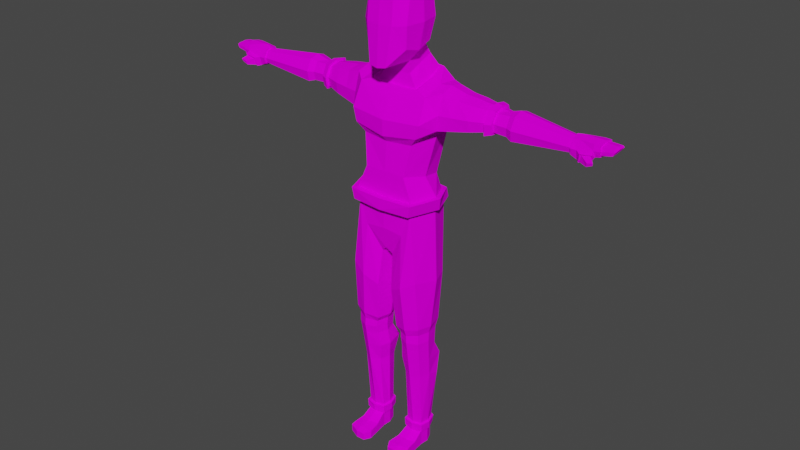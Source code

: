 # Source: Policeman.blend  (saved by Blender 2.92.15; exported with 4.5.12 LTS)
import bpy
from mathutils import Matrix  # noqa: F401  (used for matrix-valued properties, if any)

bpy.ops.wm.read_factory_settings(use_empty=True)
scene = bpy.context.scene
scene.name = 'Scene'

# ---- collections
col_collection = bpy.data.collections.new('Collection'); scene.collection.children.link(col_collection)

# ---- images (referenced by path relative to the original .blend; pixels are not part of the script)
import os
ASSET_DIR = os.environ.get("B2B_ASSET_DIR", "")  # directory of the original .blend (textures are referenced by path, not embedded)
HERE = os.path.dirname(os.path.abspath(__file__))  # packed textures are extracted next to this script under _unpacked/

def load_image(name, relpath, width, height, colorspace="sRGB"):
    """Load a texture the original file referenced (path relative to the .blend, or extracted next to this script)."""
    p = next((c for c in (os.path.join(HERE, relpath), os.path.join(ASSET_DIR, relpath)) if relpath and os.path.exists(c)), "")
    if p:
        img = bpy.data.images.load(p, check_existing=True)
        img.name = name
    else:  # same state as the original file: an image datablock whose file is absent (Cycles renders it pink)
        img = bpy.data.images.new(name, width, height)
        img.source = "FILE"
        img.filepath = "//" + (relpath or name)
    img.colorspace_settings.name = colorspace
    return img
img_policeman_diffuse = load_image('Policeman Diffuse', 'Policeman Diffuse.png', 1024, 1024, 'sRGB')

# ---- materials (node trees are filled in below, after node groups)
mat_material = bpy.data.materials.new('Material')
mat_material.alpha_threshold = 0.0
mat_material.use_transparent_shadow = False
mat_material.line_color = (0.0, 0.0, 0.0, 1.0)

# ---- material node trees
mat_material.use_nodes = True; mat_material.node_tree.nodes.clear()
_N = mat_material.node_tree.nodes; _L = mat_material.node_tree.links
n0 = _N.new('ShaderNodeOutputMaterial'); n0.name = 'Material Output'; n0.location = (300, 300)
n1 = _N.new('ShaderNodeBsdfPrincipled'); n1.name = 'Principled BSDF'; n1.location = (10, 300)
n1.distribution = 'GGX'
n1.subsurface_method = 'BURLEY'
n1.inputs[2].default_value = 0.4
n1.inputs[3].default_value = 1.45
n1.inputs[13].default_value = 0.0
n1.inputs[27].default_value = (0.0, 0.0, 0.0, 1.0)
n1.inputs[28].default_value = 1.0
n2 = _N.new('ShaderNodeTexImage'); n2.name = 'Image Texture'; n2.location = (-336, 202)
n2.image = img_policeman_diffuse
_L.new(n1.outputs[0], n0.inputs[0])
_L.new(n2.outputs[0], n1.inputs[0])
n0.is_active_output = True

# ---- world
world_world = bpy.data.worlds.new('World'); scene.world = world_world
world_world.use_nodes = True; world_world.node_tree.nodes.clear()
_N = world_world.node_tree.nodes; _L = world_world.node_tree.links
n0 = _N.new('ShaderNodeOutputWorld'); n0.name = 'World Output'; n0.location = (300, 300)
n1 = _N.new('ShaderNodeBackground'); n1.name = 'Background'; n1.location = (10, 300)
n1.inputs[0].default_value = (0.05088, 0.05088, 0.05088, 1.0)
_L.new(n1.outputs[0], n0.inputs[0])
n0.is_active_output = True
world_world.color = (0.05088, 0.05088, 0.05088)
world_world.use_sun_shadow = False
world_world.sun_shadow_jitter_overblur = 0.0

# ---- meshes
me_cube = bpy.data.meshes.new('Cube')
me_cube.from_pydata([(0.08663, 0.08464, 1.845), (0.08663, 0.06776, 1.684), (0.08663, -0.0437, 1.848), (0.08663, -0.06165, 1.677), (0.0, 0.08661, 1.659), (0.0, -0.09215, 1.878), (0.0, -0.1165, 1.608), (0.0, 0.1088, 1.87), (0.09306, 0.09032, 1.765), (0.09306, -0.06679, 1.762), (0.09306, 0.02238, 1.865), (0.03592, -0.1122, 1.614), (0.05358, 0.1046, 1.866), (0.09306, 0.001149, 1.662), (0.05358, 0.08338, 1.663), (0.05358, -0.08901, 1.873), (0.0, 0.1299, 1.765), (0.0, -0.004199, 1.611), (0.0, -0.1064, 1.762), (0.0, 0.02773, 1.905), (0.05421, -0.003527, 1.618), (0.1066, 0.01177, 1.763), (0.05421, 0.1249, 1.765), (0.05421, -0.1014, 1.762), (0.05421, 0.02706, 1.899), (0.08225, 0.1329, 1.569), (0.0, 0.1442, 1.558), (0.0, -0.007139, 1.518), (0.09049, -0.01405, 1.521), (0.1472, 0.1373, 1.531), (0.0, 0.1475, 1.504), (0.0, -0.05701, 1.473), (0.1476, -0.03189, 1.51), (0.1351, 0.133, 1.392), (0.0, 0.136, 1.386), (0.0, -0.08939, 1.347), (0.1381, -0.07307, 1.364), (0.1936, 0.1115, 1.532), (0.1934, 0.00698, 1.524), (0.1851, 0.1062, 1.407), (0.1855, -0.01453, 1.39), (0.1185, 0.1236, 1.066), (0.0, 0.1461, 1.066), (0.0, -0.08629, 1.063), (0.1192, -0.07904, 1.066), (0.02288, 0.1232, 0.8695), (0.0, 0.1219, 0.8785), (0.0, -0.07338, 0.8902), (0.0236, -0.06477, 0.8695), (0.1469, -0.0598, 0.5077), (0.06133, -0.0598, 0.5077), (0.1227, 0.05445, 0.06802), (0.1341, -0.01661, 0.06802), (0.07512, 0.05445, 0.06802), (0.06472, -0.01661, 0.06802), (0.1089, 0.09009, 1.175), (0.0, -0.07841, 1.207), (0.08639, -0.07771, 1.205), (0.0, 0.09303, 1.175), (0.1465, -0.05916, 0.5479), (0.1492, 0.04503, 0.5453), (0.05999, -0.05916, 0.534), (0.06263, 0.04503, 0.5314), (0.1479, 0.04251, 0.4717), (0.06501, 0.04251, 0.4717), (0.06236, -0.05401, 0.4743), (0.1452, -0.05401, 0.4743), (0.08984, 0.05351, 1.855), (0.08984, 0.03446, 1.673), (0.0, 0.06824, 1.893), (0.05389, 0.03992, 1.641), (0.09981, 0.05104, 1.764), (0.05389, 0.06584, 1.888), (0.08957, 0.07059, 1.542), (0.1921, 0.0615, 1.54), (0.1445, 0.05663, 1.536), (0.1578, 0.03212, 1.374), (0.1921, 0.04504, 1.387), (0.1611, -0.01258, 0.5077), (0.1556, 0.02425, 1.066), (0.0, 0.02483, 0.8902), (0.009785, 0.02378, 0.8695), (0.04752, -0.01258, 0.5077), (0.1375, 0.01858, 0.06802), (0.06191, 0.01858, 0.06802), (0.1222, 0.006722, 1.191), (0.04618, -0.01055, 0.534), (0.1607, -0.01055, 0.5479), (0.1594, -0.009234, 0.4743), (0.04855, -0.009234, 0.4743), (0.1512, -0.0735, 1.418), (0.1574, 0.1392, 1.474), (0.0, 0.1437, 1.439), (0.0, -0.09004, 1.41), (0.1924, -0.01629, 1.45), (0.1918, 0.1183, 1.468), (0.08147, -0.08452, 0.9694), (0.08075, 0.1432, 0.9694), (0.0, 0.1461, 0.9782), (0.0, -0.08629, 0.9782), (0.1047, -0.08002, 0.5077), (0.09993, -0.02429, 0.06802), (0.09946, 0.06263, 0.06802), (0.1064, 0.06458, 0.5384), (0.1038, -0.07938, 0.5409), (0.1043, -0.07423, 0.4743), (0.107, 0.06206, 0.4717), (0.1543, 0.07728, 0.7787), (0.149, -0.08377, 0.7869), (0.03272, -0.0831, 0.721), (0.03809, 0.07795, 0.7128), (0.1789, 0.00886, 0.7752), (0.02015, 0.01154, 0.7219), (0.09079, -0.1022, 0.7547), (0.09738, 0.09573, 0.7447), (0.1528, -0.06816, 0.5793), (0.04547, -0.06807, 0.5586), (0.0594, 0.06143, 0.5553), (0.169, -0.009119, 0.5778), (0.03182, -0.008766, 0.5587), (0.1021, -0.08815, 0.5691), (0.1052, 0.08074, 0.5655), (0.1498, 0.06134, 0.576), (0.1442, 0.08005, 0.4083), (0.05341, 0.06931, 0.4164), (0.05564, -0.04494, 0.4105), (0.142, -0.04494, 0.4105), (0.1562, -0.001574, 0.4105), (0.04186, -0.001574, 0.4105), (0.1037, -0.06516, 0.4105), (0.1059, 0.0996, 0.4083), (0.1513, 0.0569, 0.3248), (0.1526, 0.006844, 0.3403), (0.05269, 0.006844, 0.3403), (0.103, -0.05518, 0.3403), (0.1159, 0.07645, 0.3248), (0.07141, 0.0569, 0.3248), (0.06646, -0.03496, 0.3403), (0.1384, -0.03496, 0.3403), (0.1375, 0.01888, -0.0009631), (0.1341, -0.01632, -0.0009631), (0.06191, 0.01888, -0.0009631), (0.06472, -0.01632, -0.0009631), (0.09993, -0.024, -0.0009631), (0.09946, 0.06293, -0.0009631), (0.1227, 0.05474, -0.0009631), (0.07512, 0.05474, -0.0009631), (0.0997, 0.01888, -0.0009631), (0.1003, -0.1485, 0.02945), (0.06512, -0.147, 0.02945), (0.1443, -0.1291, 0.02945), (0.1003, -0.1482, -0.0009631), (0.1443, -0.1288, -0.0009631), (0.06512, -0.1467, -0.0009631), (0.1417, -0.1077, -0.0009631), (0.1002, -0.1212, -0.0009631), (0.1417, -0.108, 0.03583), (0.1002, -0.1214, 0.03786), (0.04947, -0.1186, -0.0009631), (0.04947, -0.1189, 0.03312), (0.1001, -0.07258, -0.0009631), (0.05709, -0.06777, 0.03781), (0.1379, -0.06202, -0.0009631), (0.1379, -0.06231, 0.03916), (0.1001, -0.07287, 0.04018), (0.06055, -0.0443, -0.0009631), (0.4213, 0.08606, 1.494), (0.4213, 0.07629, 1.424), (0.4212, 0.117, 1.463), (0.4225, 0.1097, 1.487), (0.4204, 0.1078, 1.435), (0.7066, 0.06006, 1.489), (0.7075, 0.03824, 1.482), (0.7066, 0.05234, 1.434), (0.7058, 0.02853, 1.439), (0.7068, 0.02479, 1.457), (0.7065, 0.08449, 1.463), (0.7077, 0.07877, 1.483), (0.7057, 0.07721, 1.445), (0.0, -0.001631, 1.565), (0.05439, 0.1127, 1.617), (0.0, 0.1158, 1.619), (0.05421, -0.0008463, 1.571), (0.05389, 0.05265, 1.593), (0.3067, 0.06101, 1.406), (0.3067, 0.07667, 1.512), (0.3065, 0.129, 1.465), (0.308, 0.1207, 1.505), (0.3031, 0.007455, 1.41), (0.3069, 0.003581, 1.453), (0.3078, 0.02763, 1.501), (0.3028, 0.1163, 1.421), (0.4698, 0.02559, 1.415), (0.4709, 0.06731, 1.408), (0.4708, 0.1237, 1.464), (0.4726, 0.1136, 1.5), (0.4696, 0.1109, 1.423), (0.4709, 0.08084, 1.51), (0.4712, 0.01904, 1.455), (0.4722, 0.0426, 1.499), (0.4452, 0.03588, 1.422), (0.446, 0.1203, 1.464), (0.445, 0.1093, 1.429), (0.4463, 0.03024, 1.456), (0.4461, 0.0718, 1.416), (0.4475, 0.1117, 1.494), (0.4461, 0.08345, 1.502), (0.4472, 0.05053, 1.493), (0.3915, 0.07232, 1.419), (0.3915, 0.08362, 1.498), (0.3927, 0.1126, 1.492), (0.3917, 0.03161, 1.456), (0.3898, 0.11, 1.431), (0.3914, 0.1201, 1.463), (0.39, 0.03611, 1.424), (0.3925, 0.05045, 1.49), (0.3098, 0.07692, 1.511), (0.2512, 0.06932, 1.52), (0.2536, 0.01785, 1.507), (0.2537, 0.1163, 1.513), (0.2387, 0.1227, 1.467), (0.2426, -0.007572, 1.451), (0.1296, 0.1239, 1.346), (0.1073, -0.05884, 1.328), (0.0, 0.1269, 1.342), (0.0, -0.06752, 1.321), (0.1503, 0.02675, 1.335), (0.0, -0.08423, 1.108), (0.1152, 0.1122, 1.103), (0.1257, -0.08162, 1.112), (0.0, 0.128, 1.103), (0.1619, 0.02059, 1.114), (0.7515, 0.0109, 1.45), (0.7451, 0.01367, 1.423), (0.784, 0.01342, 1.439), (0.7882, 0.0103, 1.456), (0.7852, -0.007285, 1.436), (0.7817, -0.003864, 1.421), (0.8051, -0.00448, 1.431), (0.8075, -0.007481, 1.441), (0.8563, 0.06049, 1.491), (0.8571, 0.02856, 1.487), (0.8563, 0.05642, 1.468), (0.8563, 0.0274, 1.467), (0.8641, 0.02741, 1.48), (0.8641, 0.08649, 1.482), (0.8574, 0.08732, 1.487), (0.8562, 0.08316, 1.47), (0.8634, 0.05915, 1.484), (0.8342, 0.05512, 1.462), (0.8121, 0.05383, 1.456), (0.8114, 0.07933, 1.461), (0.8338, 0.08124, 1.465), (0.835, 0.02849, 1.487), (0.8129, 0.02841, 1.488), (0.8148, 0.0258, 1.473), (0.8394, 0.0266, 1.477), (0.8132, 0.08717, 1.489), (0.8353, 0.08724, 1.488), (0.8394, 0.08589, 1.479), (0.8146, 0.08529, 1.477), (0.8339, 0.02784, 1.462), (0.8116, 0.02828, 1.458), (0.8121, 0.06033, 1.493), (0.8342, 0.06041, 1.492), (0.1263, 0.05476, 0.1002), (0.1394, 0.01711, 0.1021), (0.06075, 0.01711, 0.1021), (0.1003, -0.02816, 0.1021), (0.1015, 0.06436, 0.1002), (0.07466, 0.05476, 0.1002), (0.06494, -0.01891, 0.1021), (0.1346, -0.01891, 0.1021), (0.1465, 0.01864, 0.06802), (0.1423, -0.02501, 0.06802), (0.05279, 0.01864, 0.06802), (0.05628, -0.02501, 0.06802), (0.09995, -0.03453, 0.06802), (0.09936, 0.07327, 0.06802), (0.1282, 0.06312, 0.06802), (0.1327, 0.06351, 0.1002), (0.06918, 0.06312, 0.06802), (0.1489, 0.01682, 0.1021), (0.05136, 0.01682, 0.1021), (0.1004, -0.03932, 0.1021), (0.1019, 0.07542, 0.1002), (0.0686, 0.06351, 0.1002), (0.05655, -0.02785, 0.1021), (0.143, -0.02785, 0.1021), (0.1284, 0.1378, 1.066), (0.0, 0.1656, 1.066), (0.1744, 0.02469, 1.066), (0.1293, -0.1031, 1.066), (0.0, -0.112, 1.063), (0.0, -0.1095, 1.108), (0.1822, 0.02017, 1.114), (0.1244, 0.1335, 1.103), (0.1373, -0.1062, 1.112), (0.0, 0.153, 1.103), (0.3676, 0.1226, 1.464), (0.3656, 0.02807, 1.42), (0.3687, 0.04404, 1.493), (0.3677, 0.06914, 1.416), (0.3686, 0.08174, 1.502), (0.3689, 0.1148, 1.495), (0.3679, 0.02374, 1.455), (0.3654, 0.1118, 1.428), (0.3677, 0.06747, 1.405), (0.3915, 0.07145, 1.409), (0.3686, 0.08324, 1.513), (0.3915, 0.08559, 1.508), (0.3689, 0.1247, 1.505), (0.3927, 0.1218, 1.5), (0.3679, 0.01064, 1.454), (0.3917, 0.02049, 1.455), (0.3654, 0.1208, 1.42), (0.3898, 0.1186, 1.424), (0.3925, 0.04407, 1.498), (0.3914, 0.1313, 1.465), (0.39, 0.02613, 1.416), (0.3676, 0.1344, 1.465), (0.3656, 0.01606, 1.41), (0.3687, 0.03606, 1.501), (0.7054, 0.06004, 1.497), (0.7068, 0.03309, 1.487), (0.7036, 0.05302, 1.427), (0.7041, 0.02263, 1.435), (0.7065, 0.01728, 1.458), (0.7061, 0.09207, 1.463), (0.707, 0.08451, 1.488), (0.704, 0.08309, 1.44), (0.7305, 0.06018, 1.501), (0.7314, 0.03348, 1.491), (0.7299, 0.0177, 1.458), (0.7292, 0.02466, 1.423), (0.7313, 0.05304, 1.416), (0.7311, 0.09216, 1.462), (0.7318, 0.08437, 1.492), (0.7303, 0.08247, 1.429), (0.7905, 0.08264, 1.451), (0.7898, 0.09216, 1.472), (0.7938, 0.02704, 1.447), (0.7923, 0.05303, 1.442), (0.7899, 0.06026, 1.501), (0.7905, 0.02311, 1.494), (0.7909, 0.01763, 1.472), (0.7909, 0.09303, 1.494), (0.8139, 0.05435, 1.448), (0.8131, 0.02291, 1.493), (0.7486, 0.005051, 1.453), (0.7409, 0.01367, 1.419), (0.788, 0.01639, 1.435), (0.7939, 0.006262, 1.459), (0.8146, 0.09264, 1.475), (0.8128, 0.02268, 1.453), (0.8123, 0.08473, 1.455), (0.8149, 0.01821, 1.473), (0.8133, 0.09354, 1.493), (0.8123, 0.06035, 1.5), (0.09491, 0.1407, 1.569), (0.0, 0.1569, 1.57), (0.1076, 0.07157, 1.55), (0.103, -0.023, 1.527), (0.0, -0.02929, 1.518)], [], [(181, 180, 25, 26), (70, 68, 13, 20), (20, 13, 3, 11), (17, 20, 11, 6), (68, 71, 21, 13), (71, 67, 10, 21), (13, 21, 9, 3), (4, 16, 22, 14), (21, 10, 2, 9), (16, 7, 12, 22), (14, 22, 8, 1), (3, 9, 23, 11), (22, 12, 0, 8), (9, 2, 15, 23), (11, 23, 18, 6), (67, 72, 24, 10), (72, 69, 19, 24), (24, 19, 5, 15), (10, 24, 15, 2), (183, 182, 28, 73), (182, 179, 27, 28), (75, 32, 38, 74), (73, 28, 362, 361), (25, 73, 361, 359), (231, 229, 297, 295), (92, 91, 33, 34), (90, 93, 35, 36), (208, 167, 214), (90, 36, 40, 94), (76, 33, 39, 77), (91, 29, 37, 95), (87, 59, 49, 78), (41, 42, 290, 289), (43, 44, 292, 293), (80, 81, 48, 47), (98, 97, 45, 46), (96, 99, 47, 48), (269, 265, 280, 285), (104, 61, 50, 100), (62, 103, 106, 64), (60, 87, 78), (51, 83, 139, 145), (267, 270, 286, 283), (102, 53, 281, 278), (268, 271, 287, 284), (224, 222, 55, 58), (226, 223, 57, 85), (223, 225, 56, 57), (121, 122, 60, 103), (119, 117, 62, 86), (120, 116, 61, 104), (118, 115, 59, 87), (78, 49, 66, 88), (100, 50, 65, 105), (86, 62, 82), (50, 82, 89, 65), (64, 89, 82), (122, 118, 87, 60), (116, 119, 86, 61), (222, 226, 85, 55), (101, 52, 274, 277), (266, 272, 288, 282), (102, 51, 145, 144), (61, 86, 82, 50), (46, 45, 81, 80), (230, 228, 296, 298), (62, 64, 82), (36, 76, 77, 40), (200, 203, 211, 214), (29, 75, 74, 37), (180, 183, 73, 25), (12, 7, 69, 72), (0, 12, 72, 67), (23, 15, 5, 18), (1, 8, 71, 68), (14, 1, 68, 70), (210, 209, 166, 169), (33, 91, 95, 39), (32, 90, 94, 38), (213, 210, 169, 168), (32, 31, 93, 90), (30, 29, 91, 92), (154, 156, 150, 152), (63, 60, 78), (49, 100, 105, 66), (115, 120, 104, 59), (117, 121, 103, 62), (51, 102, 278, 279), (83, 52, 140, 139), (88, 63, 78), (59, 104, 100, 49), (265, 266, 282, 280), (44, 43, 99, 96), (42, 41, 97, 98), (60, 63, 106, 103), (45, 97, 114, 110), (44, 96, 113, 108), (48, 81, 112, 109), (41, 79, 111, 107), (79, 44, 108, 111), (96, 48, 109, 113), (81, 45, 110, 112), (97, 41, 107, 114), (110, 114, 121, 117), (108, 113, 120, 115), (109, 112, 119, 116), (107, 111, 118, 122), (111, 108, 115, 118), (113, 109, 116, 120), (112, 110, 117, 119), (114, 107, 122, 121), (64, 106, 130, 124), (66, 105, 129, 126), (65, 89, 128, 125), (63, 88, 127, 123), (88, 66, 126, 127), (105, 65, 125, 129), (89, 64, 124, 128), (106, 63, 123, 130), (124, 130, 135, 136), (126, 129, 134, 138), (125, 128, 133, 137), (123, 127, 132, 131), (127, 126, 138, 132), (129, 125, 137, 134), (128, 124, 136, 133), (130, 123, 131, 135), (147, 143, 142, 141), (144, 147, 141, 146), (145, 139, 147, 144), (139, 140, 143, 147), (54, 84, 141, 142), (53, 102, 144, 146), (84, 53, 146, 141), (155, 154, 152, 151), (150, 148, 151, 152), (148, 149, 153, 151), (156, 157, 148, 150), (159, 158, 153, 149), (157, 159, 149, 148), (158, 155, 151, 153), (165, 160, 155, 158), (164, 161, 159, 157), (161, 165, 158, 159), (163, 164, 157, 156), (160, 162, 154, 155), (162, 163, 156, 154), (140, 52, 163, 162), (143, 140, 162, 160), (52, 101, 164, 163), (54, 142, 165, 161), (101, 54, 161, 164), (142, 143, 160, 165), (195, 197, 171, 177), (196, 194, 176, 178), (192, 193, 173, 174), (194, 195, 177, 176), (208, 212, 170, 167), (211, 203, 207, 215), (212, 213, 168, 170), (167, 204, 200), (198, 192, 174, 175), (197, 199, 172, 171), (199, 198, 175, 172), (193, 196, 178, 173), (14, 70, 183, 180), (20, 17, 179, 182), (70, 20, 182, 183), (4, 14, 180, 181), (74, 38, 218, 217), (39, 220, 186, 191), (94, 40, 221), (77, 39, 191, 184), (95, 37, 219, 220), (37, 74, 217, 219), (40, 77, 184, 188), (38, 94, 221, 218), (204, 202, 196, 193), (207, 203, 198, 199), (206, 207, 199, 197), (203, 200, 192, 198), (201, 205, 195, 194), (200, 204, 193, 192), (202, 201, 194, 196), (205, 206, 197, 195), (169, 166, 206, 205), (170, 168, 201, 202), (168, 169, 205, 201), (214, 167, 200), (167, 170, 202, 204), (210, 213, 318, 312), (306, 299, 320, 315), (212, 208, 308, 316), (305, 300, 321, 313), (214, 211, 314, 319), (187, 185, 216), (302, 306, 315, 307), (213, 212, 316, 318), (215, 166, 209), (207, 206, 166), (215, 207, 166), (185, 190, 216), (304, 187, 216, 303), (217, 218, 190, 185), (218, 221, 189, 190), (220, 219, 187, 186), (220, 39, 95), (219, 217, 185, 187), (221, 40, 188, 189), (33, 76, 226, 222), (36, 35, 225, 223), (76, 36, 223, 226), (34, 33, 222, 224), (55, 85, 231, 228), (58, 55, 228, 230), (85, 57, 229, 231), (57, 56, 227, 229), (263, 257, 357, 358), (233, 232, 349, 350), (173, 178, 330, 325), (251, 250, 347, 355), (262, 255, 356, 354), (261, 249, 242, 243), (259, 258, 246, 245), (249, 252, 247, 242), (253, 256, 244, 241), (177, 171, 323, 329), (176, 177, 329, 328), (255, 254, 348, 356), (254, 263, 358, 348), (234, 235, 239, 238), (175, 174, 326, 327), (232, 235, 352, 349), (250, 262, 354, 347), (236, 237, 238, 239), (232, 233, 237, 236), (235, 232, 236, 239), (233, 234, 238, 237), (248, 244, 243, 242), (245, 248, 242, 247), (246, 240, 248, 245), (240, 241, 244, 248), (252, 259, 245, 247), (258, 264, 240, 246), (256, 261, 243, 244), (264, 253, 241, 240), (174, 173, 325, 326), (263, 254, 253, 264), (260, 251, 355, 353), (255, 262, 261, 256), (235, 234, 351, 352), (257, 263, 264, 258), (178, 176, 328, 330), (251, 260, 259, 252), (171, 172, 324, 323), (254, 255, 256, 253), (172, 175, 327, 324), (250, 251, 252, 249), (234, 233, 350, 351), (260, 257, 258, 259), (257, 260, 353, 357), (262, 250, 249, 261), (136, 135, 269, 270), (138, 134, 268, 272), (137, 133, 267, 271), (131, 132, 266, 265), (132, 138, 272, 266), (134, 137, 271, 268), (133, 136, 270, 267), (135, 131, 265, 269), (285, 280, 279, 278), (283, 286, 281, 275), (284, 287, 276, 277), (282, 288, 274, 273), (280, 282, 273, 279), (287, 283, 275, 276), (288, 284, 277, 274), (286, 285, 278, 281), (270, 269, 285, 286), (52, 83, 273, 274), (83, 51, 279, 273), (272, 268, 284, 288), (84, 54, 276, 275), (53, 84, 275, 281), (271, 267, 283, 287), (54, 101, 277, 276), (297, 294, 293, 292), (295, 297, 292, 291), (298, 296, 289, 290), (296, 295, 291, 289), (229, 227, 294, 297), (228, 231, 295, 296), (79, 41, 289, 291), (44, 79, 291, 292), (299, 304, 311, 320), (190, 189, 305, 301), (188, 184, 302, 300), (186, 187, 304, 299), (184, 191, 306, 302), (189, 188, 300, 305), (191, 186, 299, 306), (190, 301, 303, 216), (322, 317, 310, 309), (315, 320, 318, 316), (313, 321, 319, 314), (307, 315, 316, 308), (320, 311, 312, 318), (321, 307, 308, 319), (322, 313, 314, 317), (312, 311, 309, 310), (303, 301, 322, 309), (304, 303, 309, 311), (209, 210, 312, 310), (301, 305, 313, 322), (208, 214, 319, 308), (300, 302, 307, 321), (211, 215, 317, 314), (215, 209, 310, 317), (325, 330, 338, 335), (324, 327, 333, 332), (323, 324, 332, 331), (327, 326, 334, 333), (334, 341, 351, 350), (337, 331, 343, 346), (338, 336, 340, 339), (334, 335, 342, 341), (328, 329, 337, 336), (326, 325, 335, 334), (330, 328, 336, 338), (329, 323, 331, 337), (331, 332, 344, 343), (332, 333, 345, 344), (335, 338, 339, 342), (336, 337, 346, 340), (345, 333, 349, 352), (333, 334, 350, 349), (341, 345, 352, 351), (343, 344, 348, 358), (345, 341, 354, 356), (346, 343, 358, 357), (339, 340, 353, 355), (344, 345, 356, 348), (342, 339, 355, 347), (340, 346, 357, 353), (341, 342, 347, 354), (361, 362, 32, 75), (360, 359, 29, 30), (362, 363, 31, 32), (359, 361, 75, 29), (28, 27, 363, 362), (26, 25, 359, 360), (8, 0, 67, 71)])
_uv = me_cube.uv_layers.new(name='UVMap')
_uv.uv.foreach_set('vector', [0.1197, 0.8881, 0.1165, 0.888, 0.1149, 0.8861, 0.1198, 0.8851, 0.09776, 0.9121, 0.09553, 0.9119, 0.09533, 0.9099, 0.09776, 0.9095, 0.1452, 0.8792, 0.1449, 0.8766, 0.1487, 0.8761, 0.1517, 0.88, 0.1534, 0.9087, 0.1502, 0.9088, 0.1513, 0.9023, 0.1534, 0.9021, 0.1431, 0.8758, 0.1425, 0.8704, 0.1448, 0.8706, 0.1449, 0.8766, 0.1425, 0.8704, 0.1429, 0.865, 0.1447, 0.8646, 0.1448, 0.8706, 0.1449, 0.8766, 0.1448, 0.8706, 0.1494, 0.8711, 0.1487, 0.8761, 0.1196, 0.8904, 0.1198, 0.8967, 0.1166, 0.8967, 0.1165, 0.8906, 0.1448, 0.8706, 0.1447, 0.8646, 0.1485, 0.8659, 0.1494, 0.8711, 0.1198, 0.8967, 0.1198, 0.9029, 0.1166, 0.9026, 0.1166, 0.8967, 0.1165, 0.8906, 0.1166, 0.8967, 0.1142, 0.8966, 0.1145, 0.8918, 0.1487, 0.8761, 0.1494, 0.8711, 0.1517, 0.8713, 0.1517, 0.88, 0.1166, 0.8967, 0.1166, 0.9026, 0.1146, 0.9013, 0.1142, 0.8966, 0.1494, 0.8711, 0.1485, 0.8659, 0.1515, 0.8647, 0.1517, 0.8713, 0.1121, 0.9007, 0.111, 0.892, 0.1142, 0.892, 0.1142, 0.901, 0.1144, 0.9062, 0.1165, 0.9054, 0.1165, 0.9076, 0.1142, 0.908, 0.1165, 0.9054, 0.1197, 0.9052, 0.1197, 0.9076, 0.1165, 0.9076, 0.1165, 0.9076, 0.1197, 0.9076, 0.1197, 0.9147, 0.1166, 0.9145, 0.1142, 0.908, 0.1165, 0.9076, 0.1166, 0.9145, 0.1146, 0.9119, 0.1233, 0.9078, 0.1236, 0.9112, 0.1213, 0.9131, 0.12, 0.9081, 0.1106, 0.9151, 0.1138, 0.9153, 0.1139, 0.9181, 0.1085, 0.9181, 0.2879, 0.8755, 0.2931, 0.8758, 0.2908, 0.8784, 0.2875, 0.8783, 0.2871, 0.8722, 0.2921, 0.8724, 0.2926, 0.8731, 0.287, 0.8733, 0.2834, 0.8717, 0.2871, 0.8722, 0.287, 0.8733, 0.2829, 0.8724, 0.8973, 0.8722, 0.8994, 0.8782, 0.8987, 0.8797, 0.8961, 0.8722, 0.3039, 0.8579, 0.2946, 0.86, 0.2959, 0.8551, 0.3039, 0.8547, 0.3286, 0.8444, 0.3376, 0.8449, 0.3376, 0.8486, 0.3294, 0.8476, 0.1425, 0.9141, 0.1423, 0.9123, 0.1446, 0.9142, 0.3342, 0.908, 0.3371, 0.9068, 0.3371, 0.9108, 0.3338, 0.912, 0.2881, 0.9013, 0.2821, 0.9025, 0.2837, 0.8995, 0.2873, 0.8992, 0.2946, 0.86, 0.2952, 0.8633, 0.2924, 0.8632, 0.2925, 0.8595, 0.6389, 0.8628, 0.6419, 0.8628, 0.6419, 0.8652, 0.639, 0.8652, 0.8687, 0.867, 0.8757, 0.8684, 0.8757, 0.8695, 0.8681, 0.8679, 0.8757, 0.8547, 0.8687, 0.8551, 0.8681, 0.8537, 0.8757, 0.8531, 0.6712, 0.8787, 0.6711, 0.8775, 0.6763, 0.8772, 0.6769, 0.8784, 0.707, 0.8846, 0.7023, 0.8837, 0.7062, 0.8781, 0.7075, 0.8787, 0.68, 0.8627, 0.6847, 0.8618, 0.6852, 0.8669, 0.6839, 0.8683, 0.7015, 0.9083, 0.703, 0.9079, 0.7033, 0.9085, 0.7014, 0.909, 0.6808, 0.888, 0.6834, 0.8882, 0.6834, 0.8897, 0.6809, 0.8899, 0.7056, 0.8577, 0.7031, 0.858, 0.7034, 0.8541, 0.7058, 0.8542, 0.6357, 0.8629, 0.6389, 0.8628, 0.639, 0.8652, 0.8428, 0.8801, 0.8428, 0.878, 0.8468, 0.878, 0.8468, 0.88, 0.6995, 0.9052, 0.7, 0.9075, 0.6996, 0.908, 0.6989, 0.9051, 0.6459, 0.9048, 0.6445, 0.9055, 0.6441, 0.905, 0.6458, 0.9042, 0.7021, 0.9029, 0.7, 0.9032, 0.6996, 0.9026, 0.7022, 0.9022, 0.3039, 0.8521, 0.2962, 0.8524, 0.2974, 0.8421, 0.3038, 0.8422, 0.3096, 0.8884, 0.3148, 0.8891, 0.3156, 0.8964, 0.3104, 0.8969, 0.3312, 0.8497, 0.3375, 0.8501, 0.3376, 0.8569, 0.3325, 0.857, 0.7031, 0.8596, 0.7003, 0.8599, 0.7005, 0.8581, 0.7031, 0.858, 0.6721, 0.8591, 0.6679, 0.8591, 0.6688, 0.8576, 0.6721, 0.8576, 0.6808, 0.8863, 0.6841, 0.8867, 0.6834, 0.8882, 0.6808, 0.888, 0.6388, 0.861, 0.6424, 0.861, 0.6419, 0.8628, 0.6389, 0.8628, 0.639, 0.8652, 0.6419, 0.8652, 0.6415, 0.8672, 0.6388, 0.8671, 0.6809, 0.8899, 0.6834, 0.8897, 0.6835, 0.8917, 0.6811, 0.8919, 0.6721, 0.8576, 0.6688, 0.8576, 0.6721, 0.8561, 0.6749, 0.8559, 0.6721, 0.8561, 0.6718, 0.8541, 0.6744, 0.854, 0.6687, 0.8541, 0.6718, 0.8541, 0.6721, 0.8561, 0.6348, 0.8611, 0.6388, 0.861, 0.6389, 0.8628, 0.6357, 0.8629, 0.6755, 0.8589, 0.6721, 0.8591, 0.6721, 0.8576, 0.6749, 0.8575, 0.304, 0.8873, 0.3096, 0.8884, 0.3104, 0.8969, 0.3055, 0.8975, 0.6464, 0.9099, 0.6484, 0.9093, 0.6489, 0.9097, 0.6465, 0.9105, 0.7041, 0.9058, 0.7041, 0.9037, 0.7046, 0.9032, 0.7046, 0.9059, 0.8899, 0.8788, 0.8913, 0.8789, 0.8913, 0.8829, 0.8899, 0.8829, 0.6749, 0.8575, 0.6721, 0.8576, 0.6721, 0.8561, 0.6749, 0.8559, 0.6754, 0.9024, 0.6767, 0.9022, 0.6767, 0.9081, 0.6762, 0.9081, 0.9068, 0.8659, 0.9, 0.8668, 0.8995, 0.8655, 0.9068, 0.8644, 0.6688, 0.8576, 0.6687, 0.8541, 0.6721, 0.8561, 0.2943, 0.9025, 0.2881, 0.9013, 0.2873, 0.8992, 0.2908, 0.8996, 0.1456, 0.9108, 0.1476, 0.9108, 0.1474, 0.914, 0.1456, 0.9141, 0.2831, 0.8756, 0.2879, 0.8755, 0.2875, 0.8783, 0.2846, 0.8783, 0.1229, 0.904, 0.1233, 0.9078, 0.12, 0.9081, 0.1205, 0.9038, 0.1165, 0.9031, 0.1197, 0.9029, 0.1197, 0.9052, 0.1165, 0.9054, 0.1145, 0.9043, 0.1165, 0.9031, 0.1165, 0.9054, 0.1144, 0.9062, 0.111, 0.892, 0.111, 0.8854, 0.1142, 0.8851, 0.1142, 0.892, 0.1412, 0.875, 0.1402, 0.8702, 0.1425, 0.8704, 0.1431, 0.8758, 0.09776, 0.9147, 0.09572, 0.9138, 0.09553, 0.9119, 0.09776, 0.9121, 0.09131, 0.897, 0.09301, 0.897, 0.09283, 0.8987, 0.09145, 0.8988, 0.2959, 0.8551, 0.2946, 0.86, 0.2925, 0.8595, 0.2929, 0.8559, 0.3288, 0.839, 0.3286, 0.8444, 0.3261, 0.8425, 0.326, 0.8382, 0.08905, 0.9157, 0.08741, 0.9157, 0.08755, 0.9139, 0.08898, 0.9139, 0.3288, 0.839, 0.3375, 0.8411, 0.3376, 0.8449, 0.3286, 0.8444, 0.3039, 0.8617, 0.2952, 0.8633, 0.2946, 0.86, 0.3039, 0.8579, 0.8468, 0.8706, 0.8446, 0.8706, 0.8449, 0.8693, 0.8467, 0.8693, 0.6359, 0.8673, 0.6357, 0.8629, 0.639, 0.8652, 0.6784, 0.8902, 0.6809, 0.8899, 0.6811, 0.8919, 0.6787, 0.8921, 0.6777, 0.886, 0.6808, 0.8863, 0.6808, 0.888, 0.6782, 0.8878, 0.7057, 0.8592, 0.7031, 0.8596, 0.7031, 0.858, 0.7056, 0.8577, 0.6473, 0.9052, 0.6459, 0.9048, 0.6458, 0.9042, 0.6476, 0.9047, 0.8428, 0.878, 0.8427, 0.8759, 0.8468, 0.8759, 0.8468, 0.878, 0.6388, 0.8671, 0.6359, 0.8673, 0.639, 0.8652, 0.6782, 0.8878, 0.6808, 0.888, 0.6809, 0.8899, 0.6784, 0.8902, 0.703, 0.9079, 0.7041, 0.9058, 0.7046, 0.9059, 0.7033, 0.9085, 0.6773, 0.8572, 0.6843, 0.8568, 0.6847, 0.8618, 0.68, 0.8627, 0.7065, 0.8898, 0.6995, 0.889, 0.7023, 0.8837, 0.707, 0.8846, 0.7005, 0.8581, 0.701, 0.8537, 0.7034, 0.8541, 0.7031, 0.858, 0.7062, 0.8781, 0.7023, 0.8837, 0.7025, 0.8702, 0.7061, 0.8686, 0.6773, 0.8572, 0.68, 0.8627, 0.6805, 0.8754, 0.6769, 0.8738, 0.6763, 0.8772, 0.6711, 0.8775, 0.6714, 0.8688, 0.6769, 0.8684, 0.6315, 0.8321, 0.6371, 0.8322, 0.6378, 0.8494, 0.6339, 0.8491, 0.6371, 0.8322, 0.6434, 0.8322, 0.6434, 0.8487, 0.6378, 0.8494, 0.68, 0.8627, 0.6839, 0.8683, 0.6841, 0.8771, 0.6805, 0.8754, 0.6711, 0.8775, 0.6653, 0.8778, 0.6674, 0.8684, 0.6714, 0.8688, 0.7023, 0.8837, 0.6995, 0.889, 0.6989, 0.8718, 0.7025, 0.8702, 0.7061, 0.8686, 0.7025, 0.8702, 0.7031, 0.8596, 0.7057, 0.8592, 0.6769, 0.8738, 0.6805, 0.8754, 0.6808, 0.8863, 0.6777, 0.886, 0.6769, 0.8684, 0.6714, 0.8688, 0.6721, 0.8591, 0.6755, 0.8589, 0.6339, 0.8491, 0.6378, 0.8494, 0.6388, 0.861, 0.6348, 0.8611, 0.6378, 0.8494, 0.6434, 0.8487, 0.6424, 0.861, 0.6388, 0.861, 0.6805, 0.8754, 0.6841, 0.8771, 0.6841, 0.8867, 0.6808, 0.8863, 0.6714, 0.8688, 0.6674, 0.8684, 0.6679, 0.8591, 0.6721, 0.8591, 0.7025, 0.8702, 0.6989, 0.8718, 0.7003, 0.8599, 0.7031, 0.8596, 0.7058, 0.8542, 0.7034, 0.8541, 0.704, 0.8505, 0.7069, 0.8511, 0.6787, 0.8921, 0.6811, 0.8919, 0.6814, 0.8957, 0.6791, 0.8959, 0.6744, 0.854, 0.6718, 0.8541, 0.6712, 0.8504, 0.6737, 0.8502, 0.6359, 0.8673, 0.6388, 0.8671, 0.6384, 0.8709, 0.6336, 0.871, 0.6388, 0.8671, 0.6415, 0.8672, 0.641, 0.8709, 0.6384, 0.8709, 0.6811, 0.8919, 0.6835, 0.8917, 0.6842, 0.8954, 0.6814, 0.8957, 0.6718, 0.8541, 0.6687, 0.8541, 0.667, 0.8509, 0.6712, 0.8504, 0.7034, 0.8541, 0.701, 0.8537, 0.7017, 0.8502, 0.704, 0.8505, 0.7069, 0.8511, 0.704, 0.8505, 0.7038, 0.8454, 0.7064, 0.8456, 0.6791, 0.8959, 0.6814, 0.8957, 0.6818, 0.8998, 0.6797, 0.9, 0.6737, 0.8502, 0.6712, 0.8504, 0.6704, 0.8463, 0.6729, 0.8461, 0.6336, 0.871, 0.6384, 0.8709, 0.6379, 0.875, 0.6349, 0.8759, 0.6384, 0.8709, 0.641, 0.8709, 0.6404, 0.875, 0.6379, 0.875, 0.6814, 0.8957, 0.6842, 0.8954, 0.6839, 0.8996, 0.6818, 0.8998, 0.6712, 0.8504, 0.667, 0.8509, 0.6674, 0.8455, 0.6704, 0.8463, 0.704, 0.8505, 0.7017, 0.8502, 0.7017, 0.8452, 0.7038, 0.8454, 0.8956, 0.8651, 0.8955, 0.8676, 0.8935, 0.867, 0.8934, 0.8649, 0.8957, 0.8625, 0.8956, 0.8651, 0.8934, 0.8649, 0.8943, 0.8629, 0.8971, 0.863, 0.8978, 0.8652, 0.8956, 0.8651, 0.8957, 0.8625, 0.8978, 0.8652, 0.8975, 0.8672, 0.8955, 0.8676, 0.8956, 0.8651, 0.8644, 0.8729, 0.8645, 0.8708, 0.8685, 0.8709, 0.8684, 0.873, 0.8885, 0.8789, 0.8899, 0.8788, 0.8899, 0.8829, 0.8885, 0.8829, 0.8645, 0.8708, 0.8645, 0.8687, 0.8686, 0.8688, 0.8685, 0.8709, 0.8953, 0.8733, 0.8977, 0.8726, 0.8978, 0.8739, 0.8952, 0.8749, 0.9009, 0.8263, 0.9009, 0.8236, 0.9027, 0.8236, 0.9027, 0.8263, 0.9009, 0.8236, 0.9009, 0.8216, 0.9027, 0.8216, 0.9027, 0.8236, 0.8523, 0.8717, 0.8498, 0.8709, 0.8498, 0.8693, 0.8524, 0.8705, 0.8663, 0.879, 0.8686, 0.879, 0.8682, 0.8806, 0.8665, 0.8806, 0.8498, 0.8709, 0.8468, 0.8711, 0.8478, 0.8694, 0.8498, 0.8693, 0.8923, 0.873, 0.8953, 0.8733, 0.8952, 0.8749, 0.8931, 0.8747, 0.8931, 0.8687, 0.8954, 0.8704, 0.8953, 0.8733, 0.8923, 0.873, 0.8498, 0.8738, 0.8473, 0.8741, 0.8468, 0.8711, 0.8498, 0.8709, 0.8661, 0.8759, 0.8685, 0.8746, 0.8686, 0.879, 0.8663, 0.879, 0.852, 0.8744, 0.8498, 0.8738, 0.8498, 0.8709, 0.8523, 0.8717, 0.8954, 0.8704, 0.8976, 0.8699, 0.8977, 0.8726, 0.8953, 0.8733, 0.8468, 0.8732, 0.8444, 0.8732, 0.8446, 0.8706, 0.8468, 0.8706, 0.8468, 0.8759, 0.8427, 0.8759, 0.8444, 0.8732, 0.8468, 0.8732, 0.8955, 0.8676, 0.8975, 0.8672, 0.8976, 0.8699, 0.8954, 0.8704, 0.8518, 0.8772, 0.8498, 0.8767, 0.8498, 0.8738, 0.852, 0.8744, 0.8644, 0.8729, 0.8684, 0.873, 0.8685, 0.8746, 0.8661, 0.8759, 0.8498, 0.8767, 0.8477, 0.8772, 0.8473, 0.8741, 0.8498, 0.8738, 0.8935, 0.867, 0.8955, 0.8676, 0.8954, 0.8704, 0.8931, 0.8687, 0.09114, 0.9017, 0.09306, 0.9016, 0.09403, 0.9156, 0.09294, 0.9156, 0.09114, 0.9109, 0.08867, 0.911, 0.08797, 0.897, 0.08905, 0.897, 0.1453, 0.9095, 0.1428, 0.9095, 0.1437, 0.8955, 0.1451, 0.8955, 0.08867, 0.911, 0.08658, 0.911, 0.0868, 0.897, 0.08797, 0.897, 0.1425, 0.9141, 0.1403, 0.9142, 0.1404, 0.9124, 0.1423, 0.9123, 0.1474, 0.914, 0.1476, 0.9108, 0.1498, 0.9108, 0.1495, 0.9141, 0.09099, 0.9156, 0.08905, 0.9157, 0.08898, 0.9139, 0.09066, 0.9138, 0.1423, 0.9123, 0.1426, 0.9109, 0.1447, 0.9109, 0.1476, 0.9094, 0.1453, 0.9094, 0.1473, 0.8955, 0.1483, 0.8955, 0.09306, 0.9016, 0.09533, 0.9018, 0.09533, 0.9157, 0.09403, 0.9156, 0.1502, 0.9094, 0.1476, 0.9094, 0.1483, 0.8955, 0.1498, 0.8955, 0.1428, 0.9095, 0.1402, 0.9095, 0.1422, 0.8955, 0.1437, 0.8955, 0.1261, 0.9043, 0.1261, 0.9072, 0.1233, 0.9078, 0.1229, 0.904, 0.1105, 0.9123, 0.1137, 0.9126, 0.1138, 0.9153, 0.1106, 0.9151, 0.1261, 0.9072, 0.1261, 0.9101, 0.1236, 0.9112, 0.1233, 0.9078, 0.1196, 0.8904, 0.1165, 0.8906, 0.1165, 0.888, 0.1197, 0.8881, 0.2875, 0.8783, 0.2908, 0.8784, 0.2901, 0.882, 0.287, 0.8818, 0.2929, 0.8559, 0.2898, 0.8595, 0.2858, 0.8594, 0.286, 0.8567, 0.3261, 0.8425, 0.3265, 0.8461, 0.3231, 0.8425, 0.2873, 0.8992, 0.2837, 0.8995, 0.2831, 0.8926, 0.2864, 0.8924, 0.2925, 0.8595, 0.2924, 0.8632, 0.2889, 0.8621, 0.2898, 0.8595, 0.2846, 0.8783, 0.2875, 0.8783, 0.287, 0.8818, 0.2843, 0.8819, 0.2908, 0.8996, 0.2873, 0.8992, 0.2864, 0.8924, 0.2895, 0.8926, 0.326, 0.8382, 0.3261, 0.8425, 0.3231, 0.8425, 0.3224, 0.8392, 0.1426, 0.9109, 0.1403, 0.9109, 0.1402, 0.9095, 0.1428, 0.9095, 0.1498, 0.9108, 0.1476, 0.9108, 0.1476, 0.9094, 0.1502, 0.9094, 0.09295, 0.9002, 0.0949, 0.9003, 0.09533, 0.9018, 0.09306, 0.9016, 0.1476, 0.9108, 0.1456, 0.9108, 0.1453, 0.9094, 0.1476, 0.9094, 0.08883, 0.9125, 0.08707, 0.9124, 0.08658, 0.911, 0.08867, 0.911, 0.1447, 0.9109, 0.1426, 0.9109, 0.1428, 0.9095, 0.1453, 0.9095, 0.0909, 0.9123, 0.08883, 0.9125, 0.08867, 0.911, 0.09114, 0.9109, 0.09129, 0.9002, 0.09295, 0.9002, 0.09306, 0.9016, 0.09114, 0.9017, 0.09145, 0.8988, 0.09283, 0.8987, 0.09295, 0.9002, 0.09129, 0.9002, 0.09066, 0.9138, 0.08898, 0.9139, 0.08883, 0.9125, 0.0909, 0.9123, 0.08898, 0.9139, 0.08755, 0.9139, 0.08707, 0.9124, 0.08883, 0.9125, 0.1446, 0.9142, 0.1423, 0.9123, 0.1447, 0.9109, 0.1423, 0.9123, 0.1404, 0.9124, 0.1403, 0.9109, 0.1426, 0.9109, 0.3472, 0.8963, 0.3455, 0.8963, 0.3454, 0.8957, 0.3476, 0.8957, 0.2828, 0.9083, 0.2847, 0.9094, 0.2846, 0.9101, 0.2822, 0.9087, 0.3438, 0.8974, 0.3437, 0.8997, 0.3431, 0.8999, 0.3433, 0.897, 0.2856, 0.9036, 0.2835, 0.9034, 0.2831, 0.9025, 0.2857, 0.9028, 0.3445, 0.9017, 0.3464, 0.9015, 0.3465, 0.9021, 0.3442, 0.9024, 0.284, 0.8851, 0.2866, 0.8851, 0.2865, 0.8852, 0.2827, 0.9056, 0.2828, 0.9083, 0.2822, 0.9087, 0.2821, 0.9054, 0.3455, 0.8963, 0.3438, 0.8974, 0.3433, 0.897, 0.3454, 0.8957, 0.09497, 0.8971, 0.09283, 0.8987, 0.09301, 0.897, 0.0949, 0.9003, 0.09295, 0.9002, 0.09283, 0.8987, 0.09497, 0.8971, 0.0949, 0.9003, 0.09283, 0.8987, 0.2866, 0.8851, 0.2895, 0.8852, 0.2865, 0.8852, 0.2843, 0.8887, 0.284, 0.8851, 0.2865, 0.8852, 0.2862, 0.8887, 0.287, 0.8818, 0.2901, 0.882, 0.2895, 0.8852, 0.2866, 0.8851, 0.3224, 0.8392, 0.3231, 0.8425, 0.3193, 0.8423, 0.3192, 0.8396, 0.2898, 0.8595, 0.2889, 0.8621, 0.2857, 0.8617, 0.2858, 0.8594, 0.2898, 0.8595, 0.2929, 0.8559, 0.2925, 0.8595, 0.2843, 0.8819, 0.287, 0.8818, 0.2866, 0.8851, 0.284, 0.8851, 0.3231, 0.8425, 0.3265, 0.8461, 0.3195, 0.8449, 0.3193, 0.8423, 0.3036, 0.8846, 0.3094, 0.8861, 0.3096, 0.8884, 0.304, 0.8873, 0.3294, 0.8476, 0.3376, 0.8486, 0.3375, 0.8501, 0.3312, 0.8497, 0.3094, 0.8861, 0.3156, 0.887, 0.3148, 0.8891, 0.3096, 0.8884, 0.3039, 0.8547, 0.2959, 0.8551, 0.2962, 0.8524, 0.3039, 0.8521, 0.3055, 0.8975, 0.3104, 0.8969, 0.3091, 0.9014, 0.304, 0.9017, 0.3038, 0.8422, 0.2974, 0.8421, 0.2971, 0.838, 0.3039, 0.8381, 0.3104, 0.8969, 0.3156, 0.8964, 0.3153, 0.9019, 0.3091, 0.9014, 0.3325, 0.857, 0.3376, 0.8569, 0.3376, 0.8627, 0.3302, 0.8624, 0.4649, 0.9035, 0.4649, 0.9051, 0.4646, 0.9055, 0.4645, 0.9035, 0.5329, 0.9085, 0.5314, 0.909, 0.5311, 0.9088, 0.5332, 0.9083, 0.5291, 0.9021, 0.5292, 0.9036, 0.5288, 0.9039, 0.5287, 0.902, 0.4666, 0.9049, 0.4671, 0.9034, 0.4676, 0.9035, 0.4669, 0.9052, 0.4672, 0.9019, 0.4663, 0.9017, 0.4664, 0.9012, 0.4676, 0.9017, 0.1123, 0.9043, 0.1123, 0.9027, 0.1137, 0.9026, 0.1137, 0.9043, 0.1414, 0.9158, 0.1419, 0.9155, 0.1419, 0.9168, 0.1416, 0.9172, 0.1123, 0.9027, 0.1123, 0.9012, 0.1137, 0.901, 0.1137, 0.9026, 0.1502, 0.9158, 0.1495, 0.9155, 0.1498, 0.9141, 0.1502, 0.9145, 0.5313, 0.9045, 0.532, 0.9036, 0.5324, 0.9037, 0.5314, 0.9049, 0.5301, 0.9044, 0.5313, 0.9045, 0.5314, 0.9049, 0.5299, 0.9048, 0.4663, 0.9017, 0.4654, 0.9017, 0.4652, 0.9014, 0.4664, 0.9012, 0.4654, 0.9017, 0.4649, 0.9035, 0.4645, 0.9035, 0.4652, 0.9014, 0.1254, 0.9155, 0.1261, 0.9163, 0.1246, 0.9167, 0.1242, 0.9162, 0.5309, 0.901, 0.5298, 0.9008, 0.5297, 0.9004, 0.5311, 0.9006, 0.489, 0.8674, 0.4891, 0.8652, 0.4893, 0.8649, 0.4893, 0.8676, 0.4671, 0.9034, 0.4672, 0.9019, 0.4676, 0.9017, 0.4676, 0.9035, 0.1631, 0.9148, 0.164, 0.9145, 0.1635, 0.9159, 0.1629, 0.9161, 0.1622, 0.9129, 0.1638, 0.9124, 0.164, 0.9145, 0.1631, 0.9148, 0.162, 0.915, 0.1622, 0.9129, 0.1631, 0.9148, 0.1629, 0.9161, 0.1261, 0.9131, 0.1254, 0.9155, 0.1242, 0.9162, 0.1246, 0.9148, 0.1626, 0.8774, 0.1627, 0.8755, 0.1634, 0.8754, 0.1635, 0.8771, 0.1628, 0.879, 0.1626, 0.8774, 0.1635, 0.8771, 0.1635, 0.8787, 0.148, 0.9176, 0.1479, 0.916, 0.1483, 0.9159, 0.1484, 0.9175, 0.1479, 0.916, 0.1479, 0.9141, 0.1484, 0.9141, 0.1483, 0.9159, 0.1406, 0.9155, 0.1414, 0.9158, 0.1416, 0.9172, 0.1409, 0.9168, 0.1467, 0.9176, 0.1466, 0.916, 0.1479, 0.916, 0.148, 0.9176, 0.1495, 0.9155, 0.1487, 0.9158, 0.149, 0.9145, 0.1498, 0.9141, 0.1466, 0.916, 0.1466, 0.9141, 0.1479, 0.9141, 0.1479, 0.916, 0.5298, 0.9008, 0.5291, 0.9021, 0.5287, 0.902, 0.5297, 0.9004, 0.1453, 0.916, 0.1453, 0.9141, 0.1466, 0.9141, 0.1466, 0.916, 0.4657, 0.9051, 0.4666, 0.9049, 0.4669, 0.9052, 0.4657, 0.9056, 0.1493, 0.917, 0.1484, 0.9171, 0.1487, 0.9158, 0.1495, 0.9155, 0.5311, 0.9111, 0.5321, 0.9108, 0.5323, 0.9111, 0.5309, 0.9115, 0.1453, 0.9176, 0.1453, 0.916, 0.1466, 0.916, 0.1467, 0.9176, 0.5292, 0.9036, 0.5301, 0.9044, 0.5299, 0.9048, 0.5288, 0.9039, 0.1402, 0.9142, 0.1412, 0.9143, 0.1414, 0.9158, 0.1406, 0.9155, 0.532, 0.9036, 0.532, 0.9022, 0.5324, 0.902, 0.5324, 0.9037, 0.1502, 0.9171, 0.1493, 0.917, 0.1495, 0.9155, 0.1502, 0.9158, 0.532, 0.9022, 0.5309, 0.901, 0.5311, 0.9006, 0.5324, 0.902, 0.111, 0.9028, 0.111, 0.9013, 0.1123, 0.9012, 0.1123, 0.9027, 0.5321, 0.9108, 0.5329, 0.9085, 0.5332, 0.9083, 0.5323, 0.9111, 0.1412, 0.9143, 0.1419, 0.9142, 0.1419, 0.9155, 0.1414, 0.9158, 0.4649, 0.9051, 0.4657, 0.9051, 0.4657, 0.9056, 0.4646, 0.9055, 0.111, 0.9043, 0.111, 0.9028, 0.1123, 0.9027, 0.1123, 0.9043, 0.7064, 0.8456, 0.7038, 0.8454, 0.706, 0.8323, 0.7075, 0.8324, 0.6797, 0.9, 0.6818, 0.8998, 0.6831, 0.9138, 0.6811, 0.914, 0.6729, 0.8461, 0.6704, 0.8463, 0.6691, 0.8323, 0.6712, 0.8321, 0.6349, 0.8759, 0.6379, 0.875, 0.6372, 0.8891, 0.6351, 0.8892, 0.6379, 0.875, 0.6404, 0.875, 0.6394, 0.8891, 0.6372, 0.8891, 0.6818, 0.8998, 0.6839, 0.8996, 0.6852, 0.9136, 0.6831, 0.9138, 0.6704, 0.8463, 0.6674, 0.8455, 0.6668, 0.8322, 0.6691, 0.8323, 0.7038, 0.8454, 0.7017, 0.8452, 0.7045, 0.8321, 0.706, 0.8323, 0.7075, 0.8607, 0.7075, 0.8588, 0.7094, 0.8591, 0.7094, 0.8608, 0.6966, 0.8673, 0.6967, 0.8645, 0.6986, 0.8645, 0.6986, 0.8671, 0.7075, 0.8464, 0.7075, 0.8438, 0.7095, 0.8438, 0.7095, 0.8464, 0.7095, 0.8412, 0.7095, 0.8438, 0.7075, 0.8436, 0.7075, 0.8411, 0.7094, 0.8385, 0.7095, 0.8412, 0.7075, 0.8411, 0.7075, 0.8385, 0.6966, 0.8699, 0.6966, 0.8673, 0.6986, 0.8671, 0.6986, 0.8697, 0.7075, 0.8489, 0.7075, 0.8464, 0.7095, 0.8464, 0.7095, 0.8489, 0.7075, 0.8626, 0.7075, 0.8607, 0.7094, 0.8608, 0.7094, 0.8626, 0.7, 0.9075, 0.7015, 0.9083, 0.7014, 0.909, 0.6996, 0.908, 0.6484, 0.9093, 0.6484, 0.9072, 0.6489, 0.9072, 0.6489, 0.9097, 0.6484, 0.9072, 0.6473, 0.9052, 0.6476, 0.9047, 0.6489, 0.9072, 0.7041, 0.9037, 0.7021, 0.9029, 0.7022, 0.9022, 0.7046, 0.9032, 0.6439, 0.9076, 0.6443, 0.9097, 0.6439, 0.9102, 0.6434, 0.9077, 0.6445, 0.9055, 0.6439, 0.9076, 0.6434, 0.9077, 0.6441, 0.905, 0.7, 0.9032, 0.6995, 0.9052, 0.6989, 0.9051, 0.6996, 0.9026, 0.6443, 0.9097, 0.6464, 0.9099, 0.6465, 0.9105, 0.6439, 0.9102, 0.8512, 0.8895, 0.8512, 0.8814, 0.8539, 0.8813, 0.8539, 0.889, 0.9096, 0.871, 0.9096, 0.8787, 0.9069, 0.8785, 0.9068, 0.8708, 0.9075, 0.8566, 0.9075, 0.8492, 0.9097, 0.849, 0.9097, 0.8567, 0.909, 0.8647, 0.9096, 0.871, 0.9068, 0.8708, 0.9068, 0.8644, 0.8994, 0.8782, 0.9068, 0.8784, 0.9068, 0.8799, 0.8987, 0.8797, 0.9, 0.8668, 0.8973, 0.8722, 0.8961, 0.8722, 0.8995, 0.8655, 0.8665, 0.8612, 0.8687, 0.867, 0.8681, 0.8679, 0.8654, 0.8612, 0.8687, 0.8551, 0.8665, 0.8612, 0.8654, 0.8612, 0.8681, 0.8537, 0.2847, 0.9094, 0.2866, 0.9094, 0.287, 0.9101, 0.2846, 0.9101, 0.3192, 0.8396, 0.3193, 0.8423, 0.3157, 0.8422, 0.3156, 0.84, 0.2895, 0.8926, 0.2864, 0.8924, 0.2859, 0.8888, 0.2883, 0.8889, 0.2858, 0.8594, 0.2857, 0.8617, 0.2821, 0.8611, 0.2822, 0.8593, 0.2864, 0.8924, 0.2831, 0.8926, 0.2834, 0.8889, 0.2859, 0.8888, 0.3193, 0.8423, 0.3195, 0.8449, 0.3158, 0.8443, 0.3157, 0.8422, 0.286, 0.8567, 0.2858, 0.8594, 0.2822, 0.8593, 0.2823, 0.8571, 0.2895, 0.8852, 0.2884, 0.8888, 0.2862, 0.8887, 0.2865, 0.8852, 0.3462, 0.8595, 0.3476, 0.8599, 0.3475, 0.8624, 0.3462, 0.8623, 0.3462, 0.8734, 0.3462, 0.8708, 0.3476, 0.8708, 0.3476, 0.8732, 0.2946, 0.886, 0.2946, 0.8886, 0.2931, 0.8882, 0.2932, 0.8859, 0.3155, 0.9049, 0.3156, 0.9081, 0.3142, 0.9079, 0.3141, 0.9051, 0.3462, 0.8708, 0.3462, 0.8685, 0.3476, 0.8687, 0.3476, 0.8708, 0.3156, 0.9019, 0.3155, 0.9049, 0.3141, 0.9051, 0.3142, 0.9025, 0.2946, 0.8832, 0.2946, 0.886, 0.2932, 0.8859, 0.2932, 0.8834, 0.3476, 0.8645, 0.3462, 0.8647, 0.3462, 0.8623, 0.3475, 0.8624, 0.2875, 0.9076, 0.2875, 0.9053, 0.2881, 0.9049, 0.2881, 0.9078, 0.2866, 0.9094, 0.2875, 0.9076, 0.2881, 0.9078, 0.287, 0.9101, 0.348, 0.8979, 0.3472, 0.8963, 0.3476, 0.8957, 0.3486, 0.8976, 0.2875, 0.9053, 0.2856, 0.9036, 0.2857, 0.9028, 0.2881, 0.9049, 0.3437, 0.8997, 0.3445, 0.9017, 0.3442, 0.9024, 0.3431, 0.8999, 0.2835, 0.9034, 0.2827, 0.9056, 0.2821, 0.9054, 0.2831, 0.9025, 0.3464, 0.9015, 0.348, 0.8999, 0.3486, 0.9001, 0.3465, 0.9021, 0.348, 0.8999, 0.348, 0.8979, 0.3486, 0.8976, 0.3486, 0.9001, 0.4916, 0.9092, 0.4934, 0.9093, 0.4933, 0.9108, 0.4915, 0.9108, 0.529, 0.9065, 0.5308, 0.9063, 0.5308, 0.9077, 0.5288, 0.9079, 0.5337, 0.836, 0.5353, 0.8361, 0.5353, 0.8376, 0.5337, 0.8375, 0.5308, 0.9063, 0.5321, 0.9061, 0.5329, 0.9076, 0.5308, 0.9077, 0.4899, 0.9107, 0.49, 0.9146, 0.4893, 0.9142, 0.4892, 0.9113, 0.5323, 0.8376, 0.5337, 0.8375, 0.5337, 0.841, 0.5318, 0.8411, 0.5193, 0.8931, 0.5213, 0.8932, 0.5218, 0.8967, 0.5205, 0.8967, 0.4899, 0.9107, 0.4915, 0.9108, 0.4915, 0.9145, 0.49, 0.9146, 0.5214, 0.8918, 0.5229, 0.8919, 0.5231, 0.8934, 0.5213, 0.8932, 0.4898, 0.9092, 0.4916, 0.9092, 0.4915, 0.9108, 0.4899, 0.9107, 0.5201, 0.8916, 0.5214, 0.8918, 0.5213, 0.8932, 0.5193, 0.8931, 0.5323, 0.8361, 0.5337, 0.836, 0.5337, 0.8375, 0.5323, 0.8376, 0.5337, 0.8375, 0.5353, 0.8376, 0.5359, 0.8411, 0.5337, 0.841, 0.5288, 0.9079, 0.5308, 0.9077, 0.5302, 0.9113, 0.5288, 0.9114, 0.4915, 0.9108, 0.4933, 0.9108, 0.4932, 0.9144, 0.4915, 0.9145, 0.5213, 0.8932, 0.5231, 0.8934, 0.5231, 0.8968, 0.5218, 0.8967, 0.5325, 0.8752, 0.5325, 0.8788, 0.5317, 0.8777, 0.5318, 0.8751, 0.5308, 0.9077, 0.5329, 0.9076, 0.5332, 0.9083, 0.5311, 0.9088, 0.5217, 0.8742, 0.5217, 0.8758, 0.5208, 0.8753, 0.5208, 0.8738, 0.5337, 0.841, 0.5359, 0.8411, 0.5359, 0.8424, 0.5337, 0.8423, 0.5302, 0.9113, 0.5316, 0.9115, 0.5314, 0.9126, 0.5301, 0.9128, 0.5318, 0.8411, 0.5337, 0.841, 0.5337, 0.8423, 0.5317, 0.8424, 0.5205, 0.8967, 0.5218, 0.8967, 0.5219, 0.8982, 0.5207, 0.898, 0.5288, 0.9114, 0.5302, 0.9113, 0.5301, 0.9128, 0.5289, 0.9127, 0.4915, 0.9145, 0.4932, 0.9144, 0.4934, 0.9157, 0.4916, 0.9158, 0.5218, 0.8967, 0.5231, 0.8968, 0.5229, 0.8981, 0.5219, 0.8982, 0.49, 0.9146, 0.4915, 0.9145, 0.4916, 0.9158, 0.4897, 0.9157, 0.287, 0.8733, 0.2926, 0.8731, 0.2931, 0.8758, 0.2879, 0.8755, 0.3039, 0.8662, 0.2983, 0.8668, 0.2952, 0.8633, 0.3039, 0.8617, 0.3314, 0.838, 0.3375, 0.8385, 0.3375, 0.8411, 0.3288, 0.839, 0.2829, 0.8724, 0.287, 0.8733, 0.2879, 0.8755, 0.2831, 0.8756, 0.2921, 0.8724, 0.2918, 0.8671, 0.2931, 0.8671, 0.2926, 0.8731, 0.2828, 0.8668, 0.2834, 0.8717, 0.2829, 0.8724, 0.2821, 0.8668, 0.1402, 0.8702, 0.141, 0.8655, 0.1429, 0.865, 0.1425, 0.8704])
me_cube.materials.append(mat_material)
me_cube.use_remesh_preserve_volume = False
me_cube.use_remesh_preserve_attributes = False
me_cube.use_mirror_vertex_groups = False
me_cube.update()

# ---- objects
ob_cube = bpy.data.objects.new('Cube', me_cube)

# ---- transforms, parenting, visibility, modifiers, constraints
ob_cube.location = (0.0, 0.0, 0.0)
ob_cube.lock_rotations_4d = False
ob_cube.empty_display_type = 'ARROWS'
ob_cube.lineart.crease_threshold = 0.0
_m = ob_cube.modifiers.new('Mirror', 'MIRROR')
_m.use_clip = True

# ---- collection membership
col_collection.objects.link(ob_cube)

# ---- scene / render settings (as saved in the file)
scene.frame_start = 1; scene.frame_end = 250; scene.frame_set(1)
scene.render.engine = 'BLENDER_EEVEE_NEXT'
scene.cycles.use_denoising = False
scene.cycles.samples = 128
scene.cycles.sampling_pattern = 'TABULATED_SOBOL'
scene.cycles.use_adaptive_sampling = False
scene.cycles.use_light_tree = False
scene.view_settings.view_transform = 'Filmic'
bpy.context.view_layer.update()

# ---- added for rendering (the .blend has no active camera and no usable light): camera, sun
cam_auto = bpy.data.cameras.new('AutoCamera')
cam_auto.lens = 50.0
cam_auto.sensor_width = 36.0
cam_auto.clip_end = 1000.0
ob_auto_camera = bpy.data.objects.new('AutoCamera', cam_auto)
scene.collection.objects.link(ob_auto_camera)
ob_auto_camera.location = (2.39845, -2.86958, 2.871)
ob_auto_camera.rotation_euler = (1.09748, -7.21219e-08, 0.694738)
scene.camera = ob_auto_camera
light_auto_sun = bpy.data.lights.new('AutoSun', 'SUN')
light_auto_sun.energy = 3.0
light_auto_sun.angle = 0.0523599
ob_auto_sun = bpy.data.objects.new('AutoSun', light_auto_sun)
scene.collection.objects.link(ob_auto_sun)
ob_auto_sun.rotation_euler = (0.872665, 0.174533, 0.523599)
bpy.context.view_layer.update()
